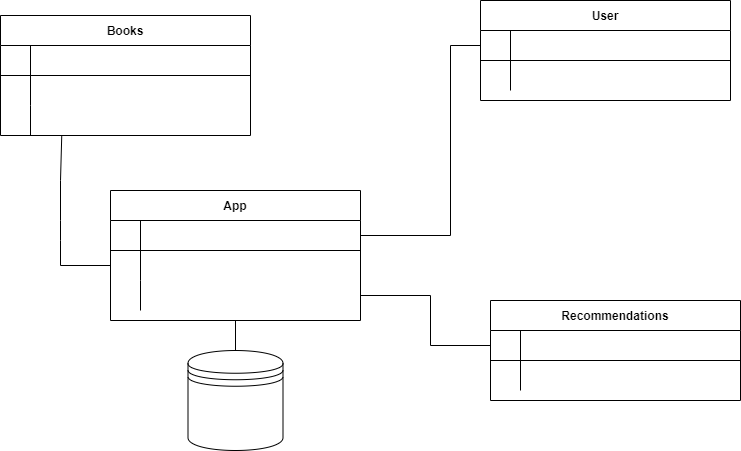

The diagram above was exported from draw.io. Its source (the exported page's mxGraphModel, read from the mxfile embedded in the PNG):
<mxGraphModel dx="1038" dy="579" grid="1" gridSize="10" guides="1" tooltips="1" connect="1" arrows="1" fold="1" page="1" pageScale="1" pageWidth="850" pageHeight="1100" background="#FFFFFF" math="0" shadow="0" extFonts="Permanent Marker^https://fonts.googleapis.com/css?family=Permanent+Marker">
  <root>
    <mxCell id="0" />
    <mxCell id="1" parent="0" />
    <mxCell id="C-vyLk0tnHw3VtMMgP7b-2" value="App" style="shape=table;startSize=30;container=1;collapsible=1;childLayout=tableLayout;fixedRows=1;rowLines=0;fontStyle=1;align=center;resizeLast=1;" parent="1" vertex="1">
      <mxGeometry x="170" y="230" width="250" height="130" as="geometry" />
    </mxCell>
    <mxCell id="C-vyLk0tnHw3VtMMgP7b-3" value="" style="shape=partialRectangle;collapsible=0;dropTarget=0;pointerEvents=0;fillColor=none;points=[[0,0.5],[1,0.5]];portConstraint=eastwest;top=0;left=0;right=0;bottom=1;" parent="C-vyLk0tnHw3VtMMgP7b-2" vertex="1">
      <mxGeometry y="30" width="250" height="30" as="geometry" />
    </mxCell>
    <mxCell id="C-vyLk0tnHw3VtMMgP7b-4" value="" style="shape=partialRectangle;overflow=hidden;connectable=0;fillColor=none;top=0;left=0;bottom=0;right=0;fontStyle=1;" parent="C-vyLk0tnHw3VtMMgP7b-3" vertex="1">
      <mxGeometry width="30" height="30" as="geometry">
        <mxRectangle width="30" height="30" as="alternateBounds" />
      </mxGeometry>
    </mxCell>
    <mxCell id="C-vyLk0tnHw3VtMMgP7b-5" value="" style="shape=partialRectangle;overflow=hidden;connectable=0;fillColor=none;top=0;left=0;bottom=0;right=0;align=left;spacingLeft=6;fontStyle=5;" parent="C-vyLk0tnHw3VtMMgP7b-3" vertex="1">
      <mxGeometry x="30" width="220" height="30" as="geometry">
        <mxRectangle width="220" height="30" as="alternateBounds" />
      </mxGeometry>
    </mxCell>
    <mxCell id="C-vyLk0tnHw3VtMMgP7b-6" value="" style="shape=partialRectangle;collapsible=0;dropTarget=0;pointerEvents=0;fillColor=none;points=[[0,0.5],[1,0.5]];portConstraint=eastwest;top=0;left=0;right=0;bottom=0;" parent="C-vyLk0tnHw3VtMMgP7b-2" vertex="1">
      <mxGeometry y="60" width="250" height="30" as="geometry" />
    </mxCell>
    <mxCell id="C-vyLk0tnHw3VtMMgP7b-7" value="" style="shape=partialRectangle;overflow=hidden;connectable=0;fillColor=none;top=0;left=0;bottom=0;right=0;" parent="C-vyLk0tnHw3VtMMgP7b-6" vertex="1">
      <mxGeometry width="30" height="30" as="geometry">
        <mxRectangle width="30" height="30" as="alternateBounds" />
      </mxGeometry>
    </mxCell>
    <mxCell id="C-vyLk0tnHw3VtMMgP7b-8" value="" style="shape=partialRectangle;overflow=hidden;connectable=0;fillColor=none;top=0;left=0;bottom=0;right=0;align=left;spacingLeft=6;" parent="C-vyLk0tnHw3VtMMgP7b-6" vertex="1">
      <mxGeometry x="30" width="220" height="30" as="geometry">
        <mxRectangle width="220" height="30" as="alternateBounds" />
      </mxGeometry>
    </mxCell>
    <mxCell id="C-vyLk0tnHw3VtMMgP7b-9" value="" style="shape=partialRectangle;collapsible=0;dropTarget=0;pointerEvents=0;fillColor=none;points=[[0,0.5],[1,0.5]];portConstraint=eastwest;top=0;left=0;right=0;bottom=0;" parent="C-vyLk0tnHw3VtMMgP7b-2" vertex="1">
      <mxGeometry y="90" width="250" height="30" as="geometry" />
    </mxCell>
    <mxCell id="C-vyLk0tnHw3VtMMgP7b-10" value="" style="shape=partialRectangle;overflow=hidden;connectable=0;fillColor=none;top=0;left=0;bottom=0;right=0;" parent="C-vyLk0tnHw3VtMMgP7b-9" vertex="1">
      <mxGeometry width="30" height="30" as="geometry">
        <mxRectangle width="30" height="30" as="alternateBounds" />
      </mxGeometry>
    </mxCell>
    <mxCell id="C-vyLk0tnHw3VtMMgP7b-11" value="" style="shape=partialRectangle;overflow=hidden;connectable=0;fillColor=none;top=0;left=0;bottom=0;right=0;align=left;spacingLeft=6;" parent="C-vyLk0tnHw3VtMMgP7b-9" vertex="1">
      <mxGeometry x="30" width="220" height="30" as="geometry">
        <mxRectangle width="220" height="30" as="alternateBounds" />
      </mxGeometry>
    </mxCell>
    <mxCell id="C-vyLk0tnHw3VtMMgP7b-13" value="Books" style="shape=table;startSize=30;container=1;collapsible=1;childLayout=tableLayout;fixedRows=1;rowLines=0;fontStyle=1;align=center;resizeLast=1;" parent="1" vertex="1">
      <mxGeometry x="60" y="55" width="250" height="120" as="geometry" />
    </mxCell>
    <mxCell id="C-vyLk0tnHw3VtMMgP7b-14" value="" style="shape=partialRectangle;collapsible=0;dropTarget=0;pointerEvents=0;fillColor=none;points=[[0,0.5],[1,0.5]];portConstraint=eastwest;top=0;left=0;right=0;bottom=1;" parent="C-vyLk0tnHw3VtMMgP7b-13" vertex="1">
      <mxGeometry y="30" width="250" height="30" as="geometry" />
    </mxCell>
    <mxCell id="C-vyLk0tnHw3VtMMgP7b-15" value="" style="shape=partialRectangle;overflow=hidden;connectable=0;fillColor=none;top=0;left=0;bottom=0;right=0;fontStyle=1;" parent="C-vyLk0tnHw3VtMMgP7b-14" vertex="1">
      <mxGeometry width="30" height="30" as="geometry">
        <mxRectangle width="30" height="30" as="alternateBounds" />
      </mxGeometry>
    </mxCell>
    <mxCell id="C-vyLk0tnHw3VtMMgP7b-16" value="" style="shape=partialRectangle;overflow=hidden;connectable=0;fillColor=none;top=0;left=0;bottom=0;right=0;align=left;spacingLeft=6;fontStyle=5;" parent="C-vyLk0tnHw3VtMMgP7b-14" vertex="1">
      <mxGeometry x="30" width="220" height="30" as="geometry">
        <mxRectangle width="220" height="30" as="alternateBounds" />
      </mxGeometry>
    </mxCell>
    <mxCell id="C-vyLk0tnHw3VtMMgP7b-17" value="" style="shape=partialRectangle;collapsible=0;dropTarget=0;pointerEvents=0;fillColor=none;points=[[0,0.5],[1,0.5]];portConstraint=eastwest;top=0;left=0;right=0;bottom=0;" parent="C-vyLk0tnHw3VtMMgP7b-13" vertex="1">
      <mxGeometry y="60" width="250" height="30" as="geometry" />
    </mxCell>
    <mxCell id="C-vyLk0tnHw3VtMMgP7b-18" value="" style="shape=partialRectangle;overflow=hidden;connectable=0;fillColor=none;top=0;left=0;bottom=0;right=0;" parent="C-vyLk0tnHw3VtMMgP7b-17" vertex="1">
      <mxGeometry width="30" height="30" as="geometry">
        <mxRectangle width="30" height="30" as="alternateBounds" />
      </mxGeometry>
    </mxCell>
    <mxCell id="C-vyLk0tnHw3VtMMgP7b-19" value="" style="shape=partialRectangle;overflow=hidden;connectable=0;fillColor=none;top=0;left=0;bottom=0;right=0;align=left;spacingLeft=6;" parent="C-vyLk0tnHw3VtMMgP7b-17" vertex="1">
      <mxGeometry x="30" width="220" height="30" as="geometry">
        <mxRectangle width="220" height="30" as="alternateBounds" />
      </mxGeometry>
    </mxCell>
    <mxCell id="C-vyLk0tnHw3VtMMgP7b-20" value="" style="shape=partialRectangle;collapsible=0;dropTarget=0;pointerEvents=0;fillColor=none;points=[[0,0.5],[1,0.5]];portConstraint=eastwest;top=0;left=0;right=0;bottom=0;" parent="C-vyLk0tnHw3VtMMgP7b-13" vertex="1">
      <mxGeometry y="90" width="250" height="30" as="geometry" />
    </mxCell>
    <mxCell id="C-vyLk0tnHw3VtMMgP7b-21" value="" style="shape=partialRectangle;overflow=hidden;connectable=0;fillColor=none;top=0;left=0;bottom=0;right=0;" parent="C-vyLk0tnHw3VtMMgP7b-20" vertex="1">
      <mxGeometry width="30" height="30" as="geometry">
        <mxRectangle width="30" height="30" as="alternateBounds" />
      </mxGeometry>
    </mxCell>
    <mxCell id="C-vyLk0tnHw3VtMMgP7b-22" value="" style="shape=partialRectangle;overflow=hidden;connectable=0;fillColor=none;top=0;left=0;bottom=0;right=0;align=left;spacingLeft=6;" parent="C-vyLk0tnHw3VtMMgP7b-20" vertex="1">
      <mxGeometry x="30" width="220" height="30" as="geometry">
        <mxRectangle width="220" height="30" as="alternateBounds" />
      </mxGeometry>
    </mxCell>
    <mxCell id="C-vyLk0tnHw3VtMMgP7b-23" value="User" style="shape=table;startSize=30;container=1;collapsible=1;childLayout=tableLayout;fixedRows=1;rowLines=0;fontStyle=1;align=center;resizeLast=1;" parent="1" vertex="1">
      <mxGeometry x="540" y="40" width="250" height="100" as="geometry" />
    </mxCell>
    <mxCell id="C-vyLk0tnHw3VtMMgP7b-24" value="" style="shape=partialRectangle;collapsible=0;dropTarget=0;pointerEvents=0;fillColor=none;points=[[0,0.5],[1,0.5]];portConstraint=eastwest;top=0;left=0;right=0;bottom=1;" parent="C-vyLk0tnHw3VtMMgP7b-23" vertex="1">
      <mxGeometry y="30" width="250" height="30" as="geometry" />
    </mxCell>
    <mxCell id="C-vyLk0tnHw3VtMMgP7b-25" value="" style="shape=partialRectangle;overflow=hidden;connectable=0;fillColor=none;top=0;left=0;bottom=0;right=0;fontStyle=1;" parent="C-vyLk0tnHw3VtMMgP7b-24" vertex="1">
      <mxGeometry width="30" height="30" as="geometry">
        <mxRectangle width="30" height="30" as="alternateBounds" />
      </mxGeometry>
    </mxCell>
    <mxCell id="C-vyLk0tnHw3VtMMgP7b-26" value="" style="shape=partialRectangle;overflow=hidden;connectable=0;fillColor=none;top=0;left=0;bottom=0;right=0;align=left;spacingLeft=6;fontStyle=5;" parent="C-vyLk0tnHw3VtMMgP7b-24" vertex="1">
      <mxGeometry x="30" width="220" height="30" as="geometry">
        <mxRectangle width="220" height="30" as="alternateBounds" />
      </mxGeometry>
    </mxCell>
    <mxCell id="C-vyLk0tnHw3VtMMgP7b-27" value="" style="shape=partialRectangle;collapsible=0;dropTarget=0;pointerEvents=0;fillColor=none;points=[[0,0.5],[1,0.5]];portConstraint=eastwest;top=0;left=0;right=0;bottom=0;" parent="C-vyLk0tnHw3VtMMgP7b-23" vertex="1">
      <mxGeometry y="60" width="250" height="30" as="geometry" />
    </mxCell>
    <mxCell id="C-vyLk0tnHw3VtMMgP7b-28" value="" style="shape=partialRectangle;overflow=hidden;connectable=0;fillColor=none;top=0;left=0;bottom=0;right=0;" parent="C-vyLk0tnHw3VtMMgP7b-27" vertex="1">
      <mxGeometry width="30" height="30" as="geometry">
        <mxRectangle width="30" height="30" as="alternateBounds" />
      </mxGeometry>
    </mxCell>
    <mxCell id="C-vyLk0tnHw3VtMMgP7b-29" value="" style="shape=partialRectangle;overflow=hidden;connectable=0;fillColor=none;top=0;left=0;bottom=0;right=0;align=left;spacingLeft=6;" parent="C-vyLk0tnHw3VtMMgP7b-27" vertex="1">
      <mxGeometry x="30" width="220" height="30" as="geometry">
        <mxRectangle width="220" height="30" as="alternateBounds" />
      </mxGeometry>
    </mxCell>
    <mxCell id="3-LENKVRI4IMPJOBIc7B-1" value="Recommendations" style="shape=table;startSize=30;container=1;collapsible=1;childLayout=tableLayout;fixedRows=1;rowLines=0;fontStyle=1;align=center;resizeLast=1;strokeColor=default;" vertex="1" parent="1">
      <mxGeometry x="550" y="340" width="250" height="100" as="geometry" />
    </mxCell>
    <mxCell id="3-LENKVRI4IMPJOBIc7B-2" value="" style="shape=partialRectangle;collapsible=0;dropTarget=0;pointerEvents=0;fillColor=none;points=[[0,0.5],[1,0.5]];portConstraint=eastwest;top=0;left=0;right=0;bottom=1;" vertex="1" parent="3-LENKVRI4IMPJOBIc7B-1">
      <mxGeometry y="30" width="250" height="30" as="geometry" />
    </mxCell>
    <mxCell id="3-LENKVRI4IMPJOBIc7B-3" value="" style="shape=partialRectangle;overflow=hidden;connectable=0;fillColor=none;top=0;left=0;bottom=0;right=0;fontStyle=1;" vertex="1" parent="3-LENKVRI4IMPJOBIc7B-2">
      <mxGeometry width="30" height="30" as="geometry">
        <mxRectangle width="30" height="30" as="alternateBounds" />
      </mxGeometry>
    </mxCell>
    <mxCell id="3-LENKVRI4IMPJOBIc7B-4" value="" style="shape=partialRectangle;overflow=hidden;connectable=0;fillColor=none;top=0;left=0;bottom=0;right=0;align=left;spacingLeft=6;fontStyle=5;" vertex="1" parent="3-LENKVRI4IMPJOBIc7B-2">
      <mxGeometry x="30" width="220" height="30" as="geometry">
        <mxRectangle width="220" height="30" as="alternateBounds" />
      </mxGeometry>
    </mxCell>
    <mxCell id="3-LENKVRI4IMPJOBIc7B-5" value="" style="shape=partialRectangle;collapsible=0;dropTarget=0;pointerEvents=0;fillColor=none;points=[[0,0.5],[1,0.5]];portConstraint=eastwest;top=0;left=0;right=0;bottom=0;" vertex="1" parent="3-LENKVRI4IMPJOBIc7B-1">
      <mxGeometry y="60" width="250" height="30" as="geometry" />
    </mxCell>
    <mxCell id="3-LENKVRI4IMPJOBIc7B-6" value="" style="shape=partialRectangle;overflow=hidden;connectable=0;fillColor=none;top=0;left=0;bottom=0;right=0;" vertex="1" parent="3-LENKVRI4IMPJOBIc7B-5">
      <mxGeometry width="30" height="30" as="geometry">
        <mxRectangle width="30" height="30" as="alternateBounds" />
      </mxGeometry>
    </mxCell>
    <mxCell id="3-LENKVRI4IMPJOBIc7B-7" value="" style="shape=partialRectangle;overflow=hidden;connectable=0;fillColor=none;top=0;left=0;bottom=0;right=0;align=left;spacingLeft=6;" vertex="1" parent="3-LENKVRI4IMPJOBIc7B-5">
      <mxGeometry x="30" width="220" height="30" as="geometry">
        <mxRectangle width="220" height="30" as="alternateBounds" />
      </mxGeometry>
    </mxCell>
    <mxCell id="3-LENKVRI4IMPJOBIc7B-11" value="" style="endArrow=none;html=1;rounded=0;exitX=1;exitY=0.5;exitDx=0;exitDy=0;entryX=0;entryY=0.5;entryDx=0;entryDy=0;" edge="1" parent="1" source="C-vyLk0tnHw3VtMMgP7b-9" target="3-LENKVRI4IMPJOBIc7B-2">
      <mxGeometry width="50" height="50" relative="1" as="geometry">
        <mxPoint x="400" y="220" as="sourcePoint" />
        <mxPoint x="450" y="170" as="targetPoint" />
        <Array as="points">
          <mxPoint x="490" y="335" />
          <mxPoint x="490" y="385" />
        </Array>
      </mxGeometry>
    </mxCell>
    <mxCell id="3-LENKVRI4IMPJOBIc7B-13" value="" style="endArrow=none;html=1;rounded=0;exitX=0;exitY=0.5;exitDx=0;exitDy=0;entryX=0.245;entryY=1;entryDx=0;entryDy=0;entryPerimeter=0;" edge="1" parent="1" source="C-vyLk0tnHw3VtMMgP7b-6" target="C-vyLk0tnHw3VtMMgP7b-20">
      <mxGeometry width="50" height="50" relative="1" as="geometry">
        <mxPoint x="400" y="220" as="sourcePoint" />
        <mxPoint x="120" y="180" as="targetPoint" />
        <Array as="points">
          <mxPoint x="120" y="305" />
          <mxPoint x="120" y="280" />
          <mxPoint x="120" y="260" />
          <mxPoint x="120" y="220" />
        </Array>
      </mxGeometry>
    </mxCell>
    <mxCell id="3-LENKVRI4IMPJOBIc7B-14" value="" style="endArrow=none;html=1;rounded=0;entryX=0;entryY=0.5;entryDx=0;entryDy=0;exitX=1;exitY=0.5;exitDx=0;exitDy=0;" edge="1" parent="1" source="C-vyLk0tnHw3VtMMgP7b-3" target="C-vyLk0tnHw3VtMMgP7b-24">
      <mxGeometry width="50" height="50" relative="1" as="geometry">
        <mxPoint x="400" y="220" as="sourcePoint" />
        <mxPoint x="450" y="170" as="targetPoint" />
        <Array as="points">
          <mxPoint x="510" y="275" />
          <mxPoint x="510" y="85" />
        </Array>
      </mxGeometry>
    </mxCell>
    <mxCell id="3-LENKVRI4IMPJOBIc7B-17" value="" style="endArrow=none;html=1;rounded=0;entryX=0.5;entryY=1;entryDx=0;entryDy=0;exitX=0.5;exitY=0;exitDx=0;exitDy=0;" edge="1" parent="1" source="3-LENKVRI4IMPJOBIc7B-18" target="C-vyLk0tnHw3VtMMgP7b-2">
      <mxGeometry width="50" height="50" relative="1" as="geometry">
        <mxPoint x="295" y="380" as="sourcePoint" />
        <mxPoint x="450" y="310" as="targetPoint" />
      </mxGeometry>
    </mxCell>
    <mxCell id="3-LENKVRI4IMPJOBIc7B-18" value="" style="shape=datastore;whiteSpace=wrap;html=1;strokeColor=#000000;" vertex="1" parent="1">
      <mxGeometry x="247.5" y="390" width="95" height="100" as="geometry" />
    </mxCell>
  </root>
</mxGraphModel>